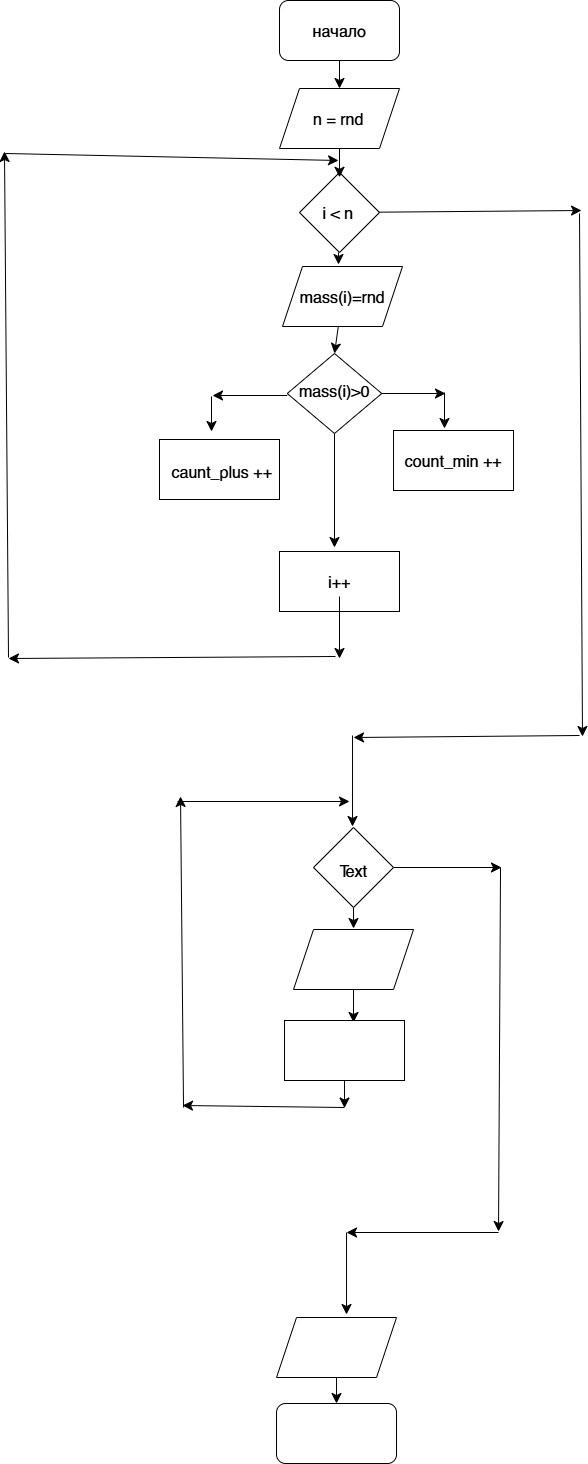

The diagram above was exported from draw.io. Its source (the exported page's mxGraphModel, read from the mxfile embedded in the PNG):
<mxGraphModel dx="1114" dy="1238" grid="0" gridSize="10" guides="1" tooltips="1" connect="1" arrows="1" fold="1" page="0" pageScale="1" pageWidth="827" pageHeight="1169" math="0" shadow="0">
  <root>
    <mxCell id="0" />
    <mxCell id="1" parent="0" />
    <mxCell id="zvz2GVDE5Gp1cLRWJv2C-20" style="edgeStyle=none;curved=1;rounded=0;orthogonalLoop=1;jettySize=auto;html=1;fontSize=12;startSize=8;endSize=8;" edge="1" parent="1" source="zvz2GVDE5Gp1cLRWJv2C-1" target="zvz2GVDE5Gp1cLRWJv2C-2">
      <mxGeometry relative="1" as="geometry" />
    </mxCell>
    <mxCell id="zvz2GVDE5Gp1cLRWJv2C-1" value="" style="rounded=1;whiteSpace=wrap;html=1;" vertex="1" parent="1">
      <mxGeometry x="117" y="-170" width="120" height="60" as="geometry" />
    </mxCell>
    <mxCell id="zvz2GVDE5Gp1cLRWJv2C-2" value="" style="shape=parallelogram;perimeter=parallelogramPerimeter;whiteSpace=wrap;html=1;fixedSize=1;" vertex="1" parent="1">
      <mxGeometry x="117" y="-82" width="120" height="60" as="geometry" />
    </mxCell>
    <mxCell id="zvz2GVDE5Gp1cLRWJv2C-6" style="edgeStyle=none;curved=1;rounded=0;orthogonalLoop=1;jettySize=auto;html=1;fontSize=12;startSize=8;endSize=8;" edge="1" parent="1" source="zvz2GVDE5Gp1cLRWJv2C-3">
      <mxGeometry relative="1" as="geometry">
        <mxPoint x="419" y="40" as="targetPoint" />
      </mxGeometry>
    </mxCell>
    <mxCell id="zvz2GVDE5Gp1cLRWJv2C-3" value="" style="rhombus;whiteSpace=wrap;html=1;" vertex="1" parent="1">
      <mxGeometry x="137" y="2" width="80" height="80" as="geometry" />
    </mxCell>
    <mxCell id="zvz2GVDE5Gp1cLRWJv2C-7" value="" style="endArrow=classic;html=1;rounded=0;fontSize=12;startSize=8;endSize=8;curved=1;" edge="1" parent="1">
      <mxGeometry width="50" height="50" relative="1" as="geometry">
        <mxPoint x="417" y="43" as="sourcePoint" />
        <mxPoint x="420" y="566" as="targetPoint" />
      </mxGeometry>
    </mxCell>
    <mxCell id="zvz2GVDE5Gp1cLRWJv2C-8" value="" style="endArrow=classic;html=1;rounded=0;fontSize=12;startSize=8;endSize=8;curved=1;" edge="1" parent="1">
      <mxGeometry width="50" height="50" relative="1" as="geometry">
        <mxPoint x="417" y="565" as="sourcePoint" />
        <mxPoint x="191.02" y="567" as="targetPoint" />
      </mxGeometry>
    </mxCell>
    <mxCell id="zvz2GVDE5Gp1cLRWJv2C-11" value="" style="endArrow=classic;html=1;rounded=0;fontSize=12;startSize=8;endSize=8;curved=1;" edge="1" parent="1">
      <mxGeometry width="50" height="50" relative="1" as="geometry">
        <mxPoint x="173" y="486" as="sourcePoint" />
        <mxPoint x="-154" y="488" as="targetPoint" />
      </mxGeometry>
    </mxCell>
    <mxCell id="zvz2GVDE5Gp1cLRWJv2C-13" value="" style="endArrow=classic;html=1;rounded=0;fontSize=12;startSize=8;endSize=8;curved=1;" edge="1" parent="1">
      <mxGeometry width="50" height="50" relative="1" as="geometry">
        <mxPoint x="-157" y="-17" as="sourcePoint" />
        <mxPoint x="176" y="-10" as="targetPoint" />
      </mxGeometry>
    </mxCell>
    <mxCell id="zvz2GVDE5Gp1cLRWJv2C-14" style="edgeStyle=none;curved=1;rounded=0;orthogonalLoop=1;jettySize=auto;html=1;entryX=0.5;entryY=0.06;entryDx=0;entryDy=0;entryPerimeter=0;fontSize=12;startSize=8;endSize=8;" edge="1" parent="1" source="zvz2GVDE5Gp1cLRWJv2C-2" target="zvz2GVDE5Gp1cLRWJv2C-3">
      <mxGeometry relative="1" as="geometry" />
    </mxCell>
    <mxCell id="zvz2GVDE5Gp1cLRWJv2C-15" value="" style="endArrow=classic;html=1;rounded=0;fontSize=12;startSize=8;endSize=8;curved=1;" edge="1" parent="1">
      <mxGeometry width="50" height="50" relative="1" as="geometry">
        <mxPoint x="190.02" y="565" as="sourcePoint" />
        <mxPoint x="190.02" y="656" as="targetPoint" />
      </mxGeometry>
    </mxCell>
    <mxCell id="zvz2GVDE5Gp1cLRWJv2C-45" style="edgeStyle=none;curved=1;rounded=0;orthogonalLoop=1;jettySize=auto;html=1;entryX=0.5;entryY=0;entryDx=0;entryDy=0;fontSize=12;startSize=8;endSize=8;" edge="1" parent="1" source="zvz2GVDE5Gp1cLRWJv2C-16" target="zvz2GVDE5Gp1cLRWJv2C-44">
      <mxGeometry relative="1" as="geometry" />
    </mxCell>
    <mxCell id="zvz2GVDE5Gp1cLRWJv2C-16" value="" style="shape=parallelogram;perimeter=parallelogramPerimeter;whiteSpace=wrap;html=1;fixedSize=1;" vertex="1" parent="1">
      <mxGeometry x="120" y="96" width="120" height="60" as="geometry" />
    </mxCell>
    <mxCell id="zvz2GVDE5Gp1cLRWJv2C-17" value="" style="endArrow=classic;html=1;rounded=0;fontSize=12;startSize=8;endSize=8;curved=1;" edge="1" parent="1">
      <mxGeometry width="50" height="50" relative="1" as="geometry">
        <mxPoint x="176" y="82" as="sourcePoint" />
        <mxPoint x="176" y="94" as="targetPoint" />
      </mxGeometry>
    </mxCell>
    <mxCell id="zvz2GVDE5Gp1cLRWJv2C-23" style="edgeStyle=none;curved=1;rounded=0;orthogonalLoop=1;jettySize=auto;html=1;entryX=0.5;entryY=0;entryDx=0;entryDy=0;fontSize=12;startSize=8;endSize=8;" edge="1" parent="1" source="zvz2GVDE5Gp1cLRWJv2C-21">
      <mxGeometry relative="1" as="geometry">
        <mxPoint x="191.02" y="758" as="targetPoint" />
      </mxGeometry>
    </mxCell>
    <mxCell id="zvz2GVDE5Gp1cLRWJv2C-32" style="edgeStyle=none;curved=1;rounded=0;orthogonalLoop=1;jettySize=auto;html=1;fontSize=12;startSize=8;endSize=8;" edge="1" parent="1" source="zvz2GVDE5Gp1cLRWJv2C-21">
      <mxGeometry relative="1" as="geometry">
        <mxPoint x="338.9855172413793" y="697" as="targetPoint" />
      </mxGeometry>
    </mxCell>
    <mxCell id="zvz2GVDE5Gp1cLRWJv2C-21" value="" style="rhombus;whiteSpace=wrap;html=1;" vertex="1" parent="1">
      <mxGeometry x="151.02" y="657" width="80" height="80" as="geometry" />
    </mxCell>
    <mxCell id="zvz2GVDE5Gp1cLRWJv2C-26" style="edgeStyle=none;curved=1;rounded=0;orthogonalLoop=1;jettySize=auto;html=1;fontSize=12;startSize=8;endSize=8;" edge="1" parent="1" source="zvz2GVDE5Gp1cLRWJv2C-24">
      <mxGeometry relative="1" as="geometry">
        <mxPoint x="191.02" y="852" as="targetPoint" />
      </mxGeometry>
    </mxCell>
    <mxCell id="zvz2GVDE5Gp1cLRWJv2C-24" value="" style="shape=parallelogram;perimeter=parallelogramPerimeter;whiteSpace=wrap;html=1;fixedSize=1;" vertex="1" parent="1">
      <mxGeometry x="131.02" y="759" width="120" height="60" as="geometry" />
    </mxCell>
    <mxCell id="zvz2GVDE5Gp1cLRWJv2C-27" style="edgeStyle=none;curved=1;rounded=0;orthogonalLoop=1;jettySize=auto;html=1;fontSize=12;startSize=8;endSize=8;" edge="1" parent="1" source="zvz2GVDE5Gp1cLRWJv2C-25">
      <mxGeometry relative="1" as="geometry">
        <mxPoint x="182.02" y="937.5172413793105" as="targetPoint" />
      </mxGeometry>
    </mxCell>
    <mxCell id="zvz2GVDE5Gp1cLRWJv2C-25" value="" style="rounded=0;whiteSpace=wrap;html=1;" vertex="1" parent="1">
      <mxGeometry x="122.02" y="850" width="120" height="60" as="geometry" />
    </mxCell>
    <mxCell id="zvz2GVDE5Gp1cLRWJv2C-29" value="" style="endArrow=classic;html=1;rounded=0;fontSize=12;startSize=8;endSize=8;curved=1;" edge="1" parent="1">
      <mxGeometry width="50" height="50" relative="1" as="geometry">
        <mxPoint x="182.02" y="937" as="sourcePoint" />
        <mxPoint x="20.02" y="935" as="targetPoint" />
      </mxGeometry>
    </mxCell>
    <mxCell id="zvz2GVDE5Gp1cLRWJv2C-30" value="" style="endArrow=classic;html=1;rounded=0;fontSize=12;startSize=8;endSize=8;curved=1;" edge="1" parent="1">
      <mxGeometry width="50" height="50" relative="1" as="geometry">
        <mxPoint x="21.02" y="937" as="sourcePoint" />
        <mxPoint x="18.02" y="626" as="targetPoint" />
      </mxGeometry>
    </mxCell>
    <mxCell id="zvz2GVDE5Gp1cLRWJv2C-31" value="" style="endArrow=classic;html=1;rounded=0;fontSize=12;startSize=8;endSize=8;curved=1;" edge="1" parent="1">
      <mxGeometry width="50" height="50" relative="1" as="geometry">
        <mxPoint x="15.02" y="631" as="sourcePoint" />
        <mxPoint x="187.02" y="631" as="targetPoint" />
      </mxGeometry>
    </mxCell>
    <mxCell id="zvz2GVDE5Gp1cLRWJv2C-33" value="" style="endArrow=classic;html=1;rounded=0;fontSize=12;startSize=8;endSize=8;curved=1;" edge="1" parent="1">
      <mxGeometry width="50" height="50" relative="1" as="geometry">
        <mxPoint x="338.02" y="697" as="sourcePoint" />
        <mxPoint x="336.02" y="1061" as="targetPoint" />
      </mxGeometry>
    </mxCell>
    <mxCell id="zvz2GVDE5Gp1cLRWJv2C-34" value="" style="endArrow=classic;html=1;rounded=0;fontSize=12;startSize=8;endSize=8;curved=1;" edge="1" parent="1">
      <mxGeometry width="50" height="50" relative="1" as="geometry">
        <mxPoint x="336.02" y="1062" as="sourcePoint" />
        <mxPoint x="184.02" y="1062" as="targetPoint" />
      </mxGeometry>
    </mxCell>
    <mxCell id="zvz2GVDE5Gp1cLRWJv2C-35" value="" style="endArrow=classic;html=1;rounded=0;fontSize=12;startSize=8;endSize=8;curved=1;" edge="1" parent="1">
      <mxGeometry width="50" height="50" relative="1" as="geometry">
        <mxPoint x="184.02" y="1062" as="sourcePoint" />
        <mxPoint x="184.02" y="1144" as="targetPoint" />
      </mxGeometry>
    </mxCell>
    <mxCell id="zvz2GVDE5Gp1cLRWJv2C-38" style="edgeStyle=none;curved=1;rounded=0;orthogonalLoop=1;jettySize=auto;html=1;fontSize=12;startSize=8;endSize=8;" edge="1" parent="1" source="zvz2GVDE5Gp1cLRWJv2C-36" target="zvz2GVDE5Gp1cLRWJv2C-37">
      <mxGeometry relative="1" as="geometry" />
    </mxCell>
    <mxCell id="zvz2GVDE5Gp1cLRWJv2C-36" value="" style="shape=parallelogram;perimeter=parallelogramPerimeter;whiteSpace=wrap;html=1;fixedSize=1;" vertex="1" parent="1">
      <mxGeometry x="114.02" y="1147" width="120" height="60" as="geometry" />
    </mxCell>
    <mxCell id="zvz2GVDE5Gp1cLRWJv2C-37" value="" style="rounded=1;whiteSpace=wrap;html=1;" vertex="1" parent="1">
      <mxGeometry x="114.02" y="1233" width="120" height="60" as="geometry" />
    </mxCell>
    <mxCell id="zvz2GVDE5Gp1cLRWJv2C-39" value="начало" style="text;html=1;align=center;verticalAlign=middle;whiteSpace=wrap;rounded=0;fontSize=16;" vertex="1" parent="1">
      <mxGeometry x="147" y="-155" width="60" height="30" as="geometry" />
    </mxCell>
    <mxCell id="zvz2GVDE5Gp1cLRWJv2C-40" value="n = rnd" style="text;html=1;align=center;verticalAlign=middle;whiteSpace=wrap;rounded=0;fontSize=16;" vertex="1" parent="1">
      <mxGeometry x="128" y="-67" width="96" height="30" as="geometry" />
    </mxCell>
    <mxCell id="zvz2GVDE5Gp1cLRWJv2C-41" value="i &amp;lt; n" style="text;html=1;align=center;verticalAlign=middle;whiteSpace=wrap;rounded=0;fontSize=16;" vertex="1" parent="1">
      <mxGeometry x="142" y="27" width="67" height="30" as="geometry" />
    </mxCell>
    <mxCell id="zvz2GVDE5Gp1cLRWJv2C-42" value="mass(i)=rnd" style="text;html=1;align=center;verticalAlign=middle;whiteSpace=wrap;rounded=0;fontSize=16;" vertex="1" parent="1">
      <mxGeometry x="139" y="111" width="82" height="30" as="geometry" />
    </mxCell>
    <mxCell id="zvz2GVDE5Gp1cLRWJv2C-59" style="edgeStyle=none;curved=1;rounded=0;orthogonalLoop=1;jettySize=auto;html=1;fontSize=12;startSize=8;endSize=8;" edge="1" parent="1" source="zvz2GVDE5Gp1cLRWJv2C-44">
      <mxGeometry relative="1" as="geometry">
        <mxPoint x="172" y="377" as="targetPoint" />
      </mxGeometry>
    </mxCell>
    <mxCell id="zvz2GVDE5Gp1cLRWJv2C-44" value="" style="rhombus;whiteSpace=wrap;html=1;" vertex="1" parent="1">
      <mxGeometry x="124.75" y="183" width="94.5" height="80" as="geometry" />
    </mxCell>
    <mxCell id="zvz2GVDE5Gp1cLRWJv2C-46" value="" style="rounded=0;whiteSpace=wrap;html=1;" vertex="1" parent="1">
      <mxGeometry x="231.01999999999998" y="260" width="120" height="60" as="geometry" />
    </mxCell>
    <mxCell id="zvz2GVDE5Gp1cLRWJv2C-47" value="" style="rounded=0;whiteSpace=wrap;html=1;" vertex="1" parent="1">
      <mxGeometry x="-3" y="269" width="120" height="60" as="geometry" />
    </mxCell>
    <mxCell id="zvz2GVDE5Gp1cLRWJv2C-48" value="mass(i)&amp;gt;0" style="text;html=1;align=center;verticalAlign=middle;whiteSpace=wrap;rounded=0;fontSize=16;" vertex="1" parent="1">
      <mxGeometry x="142" y="205" width="60" height="30" as="geometry" />
    </mxCell>
    <mxCell id="zvz2GVDE5Gp1cLRWJv2C-49" value="" style="endArrow=classic;html=1;rounded=0;fontSize=12;startSize=8;endSize=8;curved=1;" edge="1" parent="1">
      <mxGeometry width="50" height="50" relative="1" as="geometry">
        <mxPoint x="124.75" y="225" as="sourcePoint" />
        <mxPoint x="50" y="225" as="targetPoint" />
      </mxGeometry>
    </mxCell>
    <mxCell id="zvz2GVDE5Gp1cLRWJv2C-50" value="" style="endArrow=classic;html=1;rounded=0;fontSize=12;startSize=8;endSize=8;curved=1;" edge="1" parent="1">
      <mxGeometry width="50" height="50" relative="1" as="geometry">
        <mxPoint x="219.25" y="223" as="sourcePoint" />
        <mxPoint x="283" y="223" as="targetPoint" />
      </mxGeometry>
    </mxCell>
    <mxCell id="zvz2GVDE5Gp1cLRWJv2C-51" value="" style="endArrow=classic;html=1;rounded=0;fontSize=12;startSize=8;endSize=8;curved=1;" edge="1" parent="1">
      <mxGeometry width="50" height="50" relative="1" as="geometry">
        <mxPoint x="282" y="222" as="sourcePoint" />
        <mxPoint x="282" y="258" as="targetPoint" />
      </mxGeometry>
    </mxCell>
    <mxCell id="zvz2GVDE5Gp1cLRWJv2C-52" value="" style="endArrow=classic;html=1;rounded=0;fontSize=12;startSize=8;endSize=8;curved=1;" edge="1" parent="1">
      <mxGeometry width="50" height="50" relative="1" as="geometry">
        <mxPoint x="49" y="226" as="sourcePoint" />
        <mxPoint x="49" y="261" as="targetPoint" />
      </mxGeometry>
    </mxCell>
    <mxCell id="zvz2GVDE5Gp1cLRWJv2C-53" value="caunt_plus ++" style="text;html=1;align=center;verticalAlign=middle;whiteSpace=wrap;rounded=0;fontSize=16;" vertex="1" parent="1">
      <mxGeometry x="7" y="286" width="105" height="30" as="geometry" />
    </mxCell>
    <mxCell id="zvz2GVDE5Gp1cLRWJv2C-54" value="count_min ++" style="text;html=1;align=center;verticalAlign=middle;whiteSpace=wrap;rounded=0;fontSize=16;" vertex="1" parent="1">
      <mxGeometry x="240" y="275" width="102" height="30" as="geometry" />
    </mxCell>
    <mxCell id="zvz2GVDE5Gp1cLRWJv2C-55" value="" style="rounded=0;whiteSpace=wrap;html=1;" vertex="1" parent="1">
      <mxGeometry x="117" y="381" width="120" height="60" as="geometry" />
    </mxCell>
    <mxCell id="zvz2GVDE5Gp1cLRWJv2C-57" style="edgeStyle=none;curved=1;rounded=0;orthogonalLoop=1;jettySize=auto;html=1;fontSize=12;startSize=8;endSize=8;" edge="1" parent="1" source="zvz2GVDE5Gp1cLRWJv2C-56">
      <mxGeometry relative="1" as="geometry">
        <mxPoint x="177" y="488" as="targetPoint" />
      </mxGeometry>
    </mxCell>
    <mxCell id="zvz2GVDE5Gp1cLRWJv2C-56" value="i++" style="text;html=1;align=center;verticalAlign=middle;whiteSpace=wrap;rounded=0;fontSize=16;" vertex="1" parent="1">
      <mxGeometry x="147" y="396" width="60" height="30" as="geometry" />
    </mxCell>
    <mxCell id="zvz2GVDE5Gp1cLRWJv2C-58" value="" style="endArrow=classic;html=1;rounded=0;fontSize=12;startSize=8;endSize=8;curved=1;" edge="1" parent="1">
      <mxGeometry width="50" height="50" relative="1" as="geometry">
        <mxPoint x="-154" y="487" as="sourcePoint" />
        <mxPoint x="-158" y="-19" as="targetPoint" />
      </mxGeometry>
    </mxCell>
    <mxCell id="zvz2GVDE5Gp1cLRWJv2C-60" value="Text" style="text;html=1;align=center;verticalAlign=middle;whiteSpace=wrap;rounded=0;fontSize=16;" vertex="1" parent="1">
      <mxGeometry x="161" y="685" width="60" height="30" as="geometry" />
    </mxCell>
  </root>
</mxGraphModel>